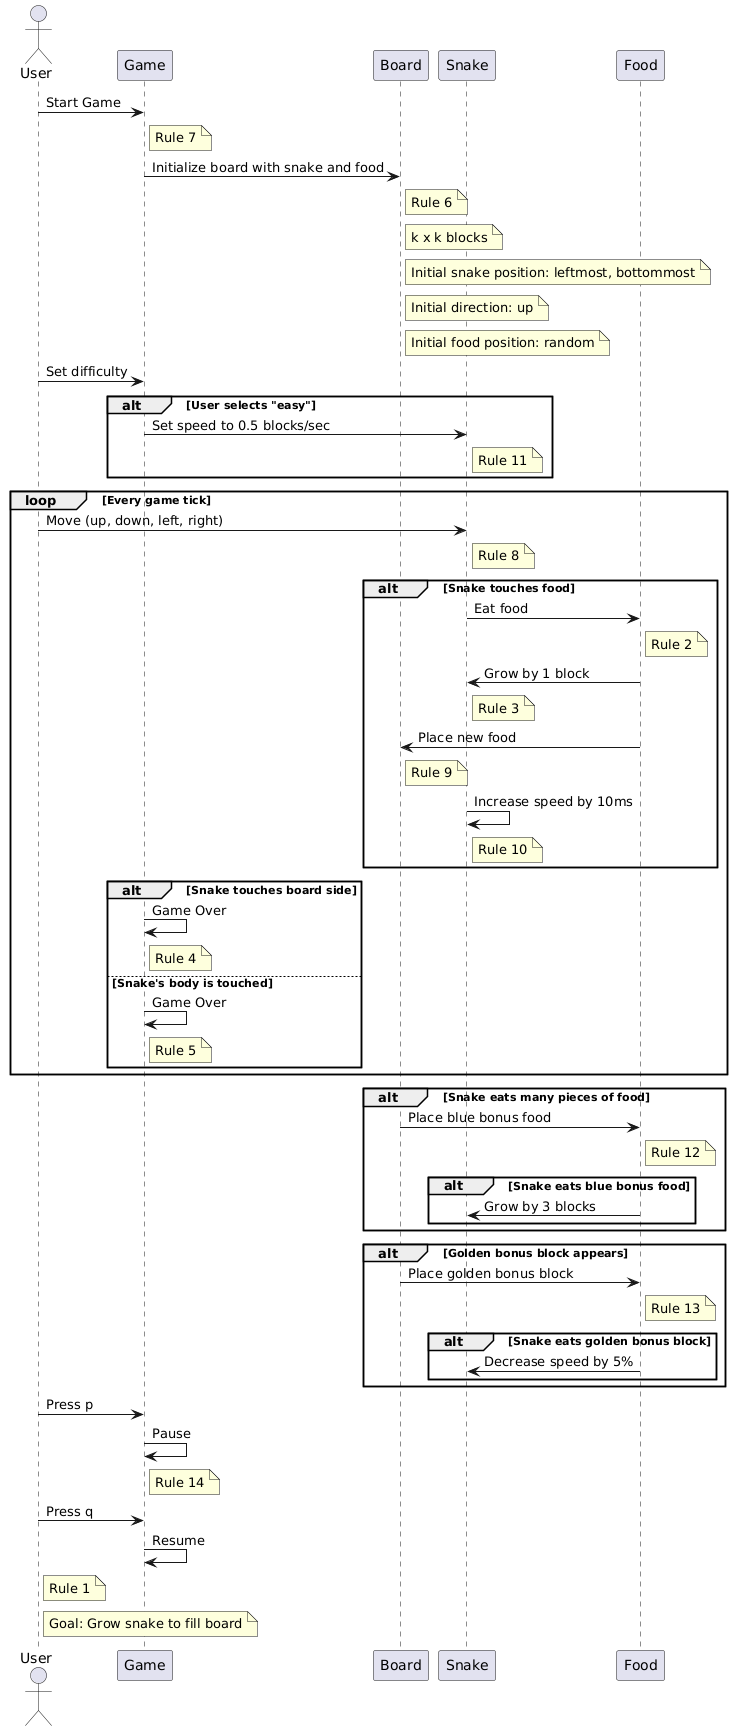

The diagram above was rendered by PlantUML. Its source (embedded in the PNG):
@startuml
actor User
participant Game
participant Board
participant Snake
participant Food

User -> Game: Start Game
note right of Game: Rule 7
Game -> Board: Initialize board with snake and food
note right of Board: Rule 6
note right of Board: k x k blocks
note right of Board: Initial snake position: leftmost, bottommost
note right of Board: Initial direction: up
note right of Board: Initial food position: random

User -> Game: Set difficulty
alt User selects "easy"
    Game -> Snake: Set speed to 0.5 blocks/sec
note right of Snake: Rule 11
end

loop Every game tick
    User -> Snake: Move (up, down, left, right)
    note right of Snake: Rule 8
    alt Snake touches food
        Snake -> Food: Eat food
        note right of Food: Rule 2
        Food -> Snake: Grow by 1 block
        note right of Snake: Rule 3
        Food -> Board: Place new food
        note right of Board: Rule 9
        Snake -> Snake: Increase speed by 10ms
        note right of Snake: Rule 10
    end
    alt Snake touches board side
        Game -> Game: Game Over
        note right of Game: Rule 4
    else Snake's body is touched
        Game -> Game: Game Over
        note right of Game: Rule 5
    end
end

alt Snake eats many pieces of food
    Board -> Food: Place blue bonus food
    note right of Food: Rule 12
    alt Snake eats blue bonus food
        Food -> Snake: Grow by 3 blocks
    end
end

alt Golden bonus block appears
    Board -> Food: Place golden bonus block
    note right of Food: Rule 13
    alt Snake eats golden bonus block
        Food -> Snake: Decrease speed by 5%
    end
end

User -> Game: Press p
Game -> Game: Pause
note right of Game: Rule 14
User -> Game: Press q
Game -> Game: Resume

note right of User: Rule 1
note right of User: Goal: Grow snake to fill board
@enduml